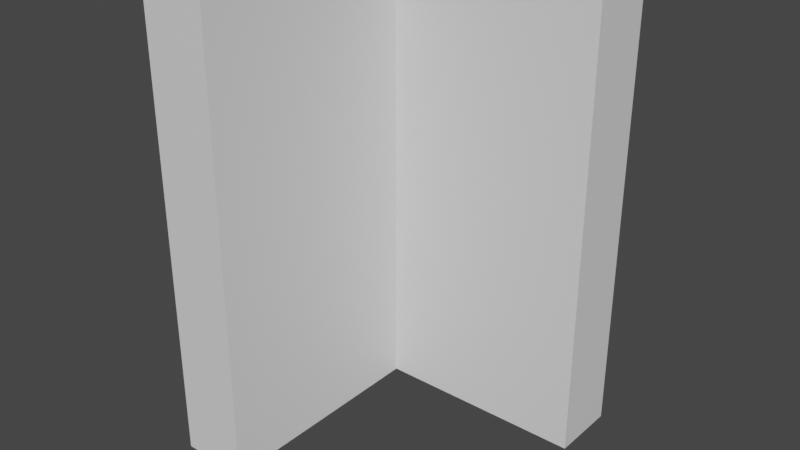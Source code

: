 # Source: L.blend  (saved by Blender 3.4.6; exported with 4.5.12 LTS)
import bpy
from mathutils import Matrix  # noqa: F401  (used for matrix-valued properties, if any)

bpy.ops.wm.read_factory_settings(use_empty=True)
scene = bpy.context.scene
scene.name = 'Scene'

# ---- collections
col_collection = bpy.data.collections.new('Collection'); scene.collection.children.link(col_collection)

# ---- materials (node trees are filled in below, after node groups)
mat_material = bpy.data.materials.new('Material')
mat_material.alpha_threshold = 0.0
mat_material.use_transparent_shadow = False
mat_material.roughness = 0.5
mat_material.line_color = (0.0, 0.0, 0.0, 1.0)

# ---- material node trees
mat_material.use_nodes = True; mat_material.node_tree.nodes.clear()
_N = mat_material.node_tree.nodes; _L = mat_material.node_tree.links
n0 = _N.new('ShaderNodeOutputMaterial'); n0.name = 'Material Output'; n0.location = (300, 300)
n1 = _N.new('ShaderNodeBsdfPrincipled'); n1.name = 'Principled BSDF'; n1.location = (10, 300)
n1.distribution = 'GGX'
n1.subsurface_method = 'RANDOM_WALK_SKIN'
n1.inputs[3].default_value = 1.45
n1.inputs[27].default_value = (0.0, 0.0, 0.0, 1.0)
n1.inputs[28].default_value = 1.0
_L.new(n1.outputs[0], n0.inputs[0])
n0.is_active_output = True

# ---- world
world_world = bpy.data.worlds.new('World'); scene.world = world_world
world_world.use_nodes = True; world_world.node_tree.nodes.clear()
_N = world_world.node_tree.nodes; _L = world_world.node_tree.links
n0 = _N.new('ShaderNodeOutputWorld'); n0.name = 'World Output'; n0.location = (300, 300)
n1 = _N.new('ShaderNodeBackground'); n1.name = 'Background'; n1.location = (10, 300)
n1.inputs[0].default_value = (0.05088, 0.05088, 0.05088, 1.0)
_L.new(n1.outputs[0], n0.inputs[0])
n0.is_active_output = True
world_world.color = (0.05088, 0.05088, 0.05088)
world_world.use_sun_shadow = False
world_world.sun_shadow_jitter_overblur = 0.0

# ---- meshes
me_cube = bpy.data.meshes.new('Cube')
me_cube.from_pydata([(1.078, 0.2959, -1.0), (1.078, 0.0, 1.0), (0.1492, -1.0, 1.0), (0.1492, -1.0, -1.0), (1.078, 0.0, -1.0), (1.078, 0.2959, 1.0), (-0.1492, -1.0, 1.0), (-0.1492, -1.0, -1.0), (-0.1492, 0.0, -1.0), (0.1492, 0.0, 1.0), (-0.1492, 0.0, 1.0), (0.1492, 0.0, -1.0), (-0.1492, 0.2959, 1.0), (0.1492, 0.2959, -1.0), (-0.1492, 0.2959, -1.0), (0.1492, 0.2959, 1.0)], [], [(9, 10, 6, 2), (3, 2, 6, 7), (13, 15, 5, 0), (8, 11, 3, 7), (11, 9, 2, 3), (11, 13, 0, 4), (14, 13, 11, 8), (7, 6, 10, 8), (15, 12, 10, 9), (12, 15, 13, 14), (0, 5, 1, 4), (15, 9, 1, 5), (8, 10, 12, 14), (9, 11, 4, 1)])
_uv = me_cube.uv_layers.new(name='UVMap')
_uv.uv.foreach_set('vector', [0.625, 0.625, 0.875, 0.625, 0.875, 0.75, 0.625, 0.75, 0.375, 0.75, 0.625, 0.75, 0.625, 1.0, 0.375, 1.0, 0.375, 0.6099, 0.625, 0.6099, 0.625, 0.6099, 0.375, 0.6099, 0.125, 0.625, 0.375, 0.625, 0.375, 0.75, 0.125, 0.75, 0.375, 0.625, 0.625, 0.625, 0.625, 0.75, 0.375, 0.75, 0.375, 0.625, 0.375, 0.6099, 0.375, 0.6099, 0.375, 0.625, 0.125, 0.6099, 0.375, 0.6099, 0.375, 0.625, 0.125, 0.625, 0.375, 0.0, 0.625, 0.0, 0.625, 0.125, 0.375, 0.125, 0.625, 0.6099, 0.875, 0.6099, 0.875, 0.625, 0.625, 0.625, 0.875, 0.6099, 0.625, 0.6099, 0.375, 0.6099, 0.375, 0.1401, 0.375, 0.6099, 0.625, 0.6099, 0.625, 0.625, 0.375, 0.625, 0.625, 0.6099, 0.625, 0.625, 0.625, 0.625, 0.625, 0.6099, 0.375, 0.125, 0.625, 0.125, 0.625, 0.1401, 0.375, 0.1401, 0.625, 0.625, 0.375, 0.625, 0.375, 0.625, 0.625, 0.625])
me_cube.materials.append(mat_material)
me_cube.use_mirror_vertex_groups = False
me_cube.update()

# ---- objects
ob_cube = bpy.data.objects.new('Cube', me_cube)

# ---- transforms, parenting, visibility, modifiers, constraints
ob_cube.location = (0.0, 0.0, 0.0)
ob_cube.lock_rotations_4d = False
ob_cube.empty_display_type = 'ARROWS'
ob_cube.lineart.crease_threshold = 0.0

# ---- collection membership
col_collection.objects.link(ob_cube)

# ---- scene / render settings (as saved in the file)
scene.frame_start = 1; scene.frame_end = 250; scene.frame_set(1)
scene.render.engine = 'BLENDER_EEVEE_NEXT'
scene.cycles.sampling_pattern = 'TABULATED_SOBOL'
scene.cycles.use_light_tree = False
scene.view_settings.view_transform = 'Filmic'
bpy.context.view_layer.update()

# ---- added for rendering (the .blend has no active camera and no usable light): camera, sun
cam_auto = bpy.data.cameras.new('AutoCamera')
cam_auto.lens = 50.0
cam_auto.sensor_width = 36.0
cam_auto.clip_end = 1000.0
ob_auto_camera = bpy.data.objects.new('AutoCamera', cam_auto)
scene.collection.objects.link(ob_auto_camera)
ob_auto_camera.location = (2.94448, -3.32814, 1.98406)
ob_auto_camera.rotation_euler = (1.09748, -7.21219e-08, 0.694738)
scene.camera = ob_auto_camera
light_auto_sun = bpy.data.lights.new('AutoSun', 'SUN')
light_auto_sun.energy = 3.0
light_auto_sun.angle = 0.0523599
ob_auto_sun = bpy.data.objects.new('AutoSun', light_auto_sun)
scene.collection.objects.link(ob_auto_sun)
ob_auto_sun.rotation_euler = (0.872665, 0.174533, 0.523599)
bpy.context.view_layer.update()
